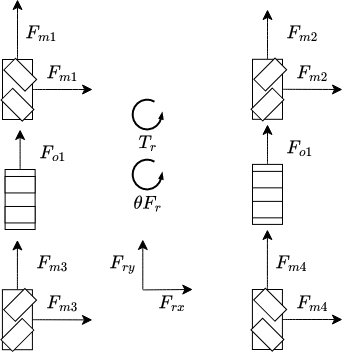

The diagram above was exported from draw.io. Its source (the exported page's mxGraphModel, read from the mxfile embedded in the PNG):
<mxGraphModel dx="1264" dy="846" grid="1" gridSize="10" guides="1" tooltips="1" connect="1" arrows="1" fold="1" page="1" pageScale="1" pageWidth="850" pageHeight="1100" math="1" shadow="0">
  <root>
    <mxCell id="0" />
    <mxCell id="1" parent="0" />
    <mxCell id="VaubKvaJZR21cE8rGNGQ-18" style="edgeStyle=none;curved=1;rounded=0;orthogonalLoop=1;jettySize=auto;html=1;fontSize=12;startSize=8;endSize=8;" edge="1" parent="1" source="VaubKvaJZR21cE8rGNGQ-3">
      <mxGeometry relative="1" as="geometry">
        <mxPoint x="135" y="210" as="targetPoint" />
      </mxGeometry>
    </mxCell>
    <mxCell id="VaubKvaJZR21cE8rGNGQ-3" value="" style="rounded=0;whiteSpace=wrap;html=1;" vertex="1" parent="1">
      <mxGeometry x="120" y="270" width="30" height="60" as="geometry" />
    </mxCell>
    <mxCell id="VaubKvaJZR21cE8rGNGQ-5" value="" style="rounded=0;whiteSpace=wrap;html=1;rotation=-45;" vertex="1" parent="1">
      <mxGeometry x="129.48" y="270.21" width="16.46" height="30" as="geometry" />
    </mxCell>
    <mxCell id="VaubKvaJZR21cE8rGNGQ-6" value="" style="rounded=0;whiteSpace=wrap;html=1;rotation=-45;" vertex="1" parent="1">
      <mxGeometry x="126.7660905269635" y="300.2060905269635" width="16.46" height="30" as="geometry" />
    </mxCell>
    <mxCell id="VaubKvaJZR21cE8rGNGQ-29" style="edgeStyle=none;curved=1;rounded=0;orthogonalLoop=1;jettySize=auto;html=1;exitX=1;exitY=0.5;exitDx=0;exitDy=0;fontSize=12;startSize=8;endSize=8;" edge="1" parent="1" source="VaubKvaJZR21cE8rGNGQ-12">
      <mxGeometry relative="1" as="geometry">
        <mxPoint x="209.91" y="530.41" as="targetPoint" />
      </mxGeometry>
    </mxCell>
    <mxCell id="VaubKvaJZR21cE8rGNGQ-30" style="edgeStyle=none;curved=1;rounded=0;orthogonalLoop=1;jettySize=auto;html=1;exitX=0.5;exitY=0;exitDx=0;exitDy=0;fontSize=12;startSize=8;endSize=8;" edge="1" parent="1" source="VaubKvaJZR21cE8rGNGQ-12">
      <mxGeometry relative="1" as="geometry">
        <mxPoint x="134.91" y="450.40999999999997" as="targetPoint" />
      </mxGeometry>
    </mxCell>
    <mxCell id="VaubKvaJZR21cE8rGNGQ-12" value="" style="rounded=0;whiteSpace=wrap;html=1;" vertex="1" parent="1">
      <mxGeometry x="119.91" y="500.2060905269635" width="30" height="60" as="geometry" />
    </mxCell>
    <mxCell id="VaubKvaJZR21cE8rGNGQ-13" value="" style="rounded=0;whiteSpace=wrap;html=1;rotation=45;" vertex="1" parent="1">
      <mxGeometry x="129.39000000000001" y="500.41609052696344" width="16.46" height="30" as="geometry" />
    </mxCell>
    <mxCell id="VaubKvaJZR21cE8rGNGQ-14" value="" style="rounded=0;whiteSpace=wrap;html=1;rotation=45;" vertex="1" parent="1">
      <mxGeometry x="126.67609052696346" y="530.412181053927" width="16.46" height="30" as="geometry" />
    </mxCell>
    <mxCell id="VaubKvaJZR21cE8rGNGQ-20" style="edgeStyle=none;curved=1;rounded=0;orthogonalLoop=1;jettySize=auto;html=1;entryX=0.211;entryY=0.158;entryDx=0;entryDy=0;entryPerimeter=0;fontSize=12;startSize=8;endSize=8;" edge="1" parent="1" source="VaubKvaJZR21cE8rGNGQ-3">
      <mxGeometry relative="1" as="geometry">
        <mxPoint x="210.09000000000003" y="300.02" as="targetPoint" />
      </mxGeometry>
    </mxCell>
    <mxCell id="VaubKvaJZR21cE8rGNGQ-27" value="&lt;div&gt;\(F_{m1}\)&lt;/div&gt;" style="text;strokeColor=none;fillColor=none;html=1;align=center;verticalAlign=middle;whiteSpace=wrap;rounded=0;fontSize=16;" vertex="1" parent="1">
      <mxGeometry x="150" y="270" width="60" height="30" as="geometry" />
    </mxCell>
    <mxCell id="VaubKvaJZR21cE8rGNGQ-28" value="&lt;div&gt;\(F_{m1}\)&lt;/div&gt;" style="text;strokeColor=none;fillColor=none;html=1;align=center;verticalAlign=middle;whiteSpace=wrap;rounded=0;fontSize=16;" vertex="1" parent="1">
      <mxGeometry x="129.48" y="230" width="60" height="30" as="geometry" />
    </mxCell>
    <mxCell id="VaubKvaJZR21cE8rGNGQ-31" value="&lt;div&gt;\(F_{m3}\)&lt;/div&gt;" style="text;strokeColor=none;fillColor=none;html=1;align=center;verticalAlign=middle;whiteSpace=wrap;rounded=0;fontSize=16;" vertex="1" parent="1">
      <mxGeometry x="139.91" y="460.40999999999997" width="60" height="30" as="geometry" />
    </mxCell>
    <mxCell id="VaubKvaJZR21cE8rGNGQ-32" value="&lt;div&gt;\(F_{m3}\)&lt;/div&gt;" style="text;strokeColor=none;fillColor=none;html=1;align=center;verticalAlign=middle;whiteSpace=wrap;rounded=0;fontSize=16;" vertex="1" parent="1">
      <mxGeometry x="149.91" y="500.21000000000004" width="60" height="30" as="geometry" />
    </mxCell>
    <mxCell id="VaubKvaJZR21cE8rGNGQ-33" style="edgeStyle=none;curved=1;rounded=0;orthogonalLoop=1;jettySize=auto;html=1;exitX=1;exitY=0.5;exitDx=0;exitDy=0;fontSize=12;startSize=8;endSize=8;" edge="1" parent="1" source="VaubKvaJZR21cE8rGNGQ-35">
      <mxGeometry relative="1" as="geometry">
        <mxPoint x="460.00000000000006" y="300" as="targetPoint" />
      </mxGeometry>
    </mxCell>
    <mxCell id="VaubKvaJZR21cE8rGNGQ-34" style="edgeStyle=none;curved=1;rounded=0;orthogonalLoop=1;jettySize=auto;html=1;exitX=0.5;exitY=0;exitDx=0;exitDy=0;fontSize=12;startSize=8;endSize=8;" edge="1" parent="1" source="VaubKvaJZR21cE8rGNGQ-35">
      <mxGeometry relative="1" as="geometry">
        <mxPoint x="385.00000000000006" y="220.00000000000003" as="targetPoint" />
      </mxGeometry>
    </mxCell>
    <mxCell id="VaubKvaJZR21cE8rGNGQ-35" value="" style="rounded=0;whiteSpace=wrap;html=1;" vertex="1" parent="1">
      <mxGeometry x="370.00000000000006" y="269.79609052696355" width="30" height="60" as="geometry" />
    </mxCell>
    <mxCell id="VaubKvaJZR21cE8rGNGQ-36" value="" style="rounded=0;whiteSpace=wrap;html=1;rotation=45;" vertex="1" parent="1">
      <mxGeometry x="379.4800000000001" y="270.0060905269635" width="16.46" height="30" as="geometry" />
    </mxCell>
    <mxCell id="VaubKvaJZR21cE8rGNGQ-37" value="" style="rounded=0;whiteSpace=wrap;html=1;rotation=45;" vertex="1" parent="1">
      <mxGeometry x="376.7660905269635" y="300.00218105392696" width="16.46" height="30" as="geometry" />
    </mxCell>
    <mxCell id="VaubKvaJZR21cE8rGNGQ-38" value="&lt;div&gt;\(F_{m2}\)&lt;/div&gt;" style="text;strokeColor=none;fillColor=none;html=1;align=center;verticalAlign=middle;whiteSpace=wrap;rounded=0;fontSize=16;" vertex="1" parent="1">
      <mxGeometry x="390.00000000000006" y="230.00000000000003" width="60" height="30" as="geometry" />
    </mxCell>
    <mxCell id="VaubKvaJZR21cE8rGNGQ-39" value="&lt;div&gt;\(F_{m2}\)&lt;/div&gt;" style="text;strokeColor=none;fillColor=none;html=1;align=center;verticalAlign=middle;whiteSpace=wrap;rounded=0;fontSize=16;" vertex="1" parent="1">
      <mxGeometry x="400.00000000000006" y="269.79999999999995" width="60" height="30" as="geometry" />
    </mxCell>
    <mxCell id="VaubKvaJZR21cE8rGNGQ-40" style="edgeStyle=none;curved=1;rounded=0;orthogonalLoop=1;jettySize=auto;html=1;fontSize=12;startSize=8;endSize=8;" edge="1" parent="1" source="VaubKvaJZR21cE8rGNGQ-41">
      <mxGeometry relative="1" as="geometry">
        <mxPoint x="384.91" y="440" as="targetPoint" />
      </mxGeometry>
    </mxCell>
    <mxCell id="VaubKvaJZR21cE8rGNGQ-41" value="" style="rounded=0;whiteSpace=wrap;html=1;" vertex="1" parent="1">
      <mxGeometry x="369.91" y="500" width="30" height="60" as="geometry" />
    </mxCell>
    <mxCell id="VaubKvaJZR21cE8rGNGQ-42" value="" style="rounded=0;whiteSpace=wrap;html=1;rotation=-45;" vertex="1" parent="1">
      <mxGeometry x="379.39" y="500.2099999999999" width="16.46" height="30" as="geometry" />
    </mxCell>
    <mxCell id="VaubKvaJZR21cE8rGNGQ-43" value="" style="rounded=0;whiteSpace=wrap;html=1;rotation=-45;" vertex="1" parent="1">
      <mxGeometry x="376.67609052696355" y="530.2060905269635" width="16.46" height="30" as="geometry" />
    </mxCell>
    <mxCell id="VaubKvaJZR21cE8rGNGQ-44" style="edgeStyle=none;curved=1;rounded=0;orthogonalLoop=1;jettySize=auto;html=1;entryX=0.211;entryY=0.158;entryDx=0;entryDy=0;entryPerimeter=0;fontSize=12;startSize=8;endSize=8;" edge="1" parent="1" source="VaubKvaJZR21cE8rGNGQ-41">
      <mxGeometry relative="1" as="geometry">
        <mxPoint x="460.00000000000006" y="530.02" as="targetPoint" />
      </mxGeometry>
    </mxCell>
    <mxCell id="VaubKvaJZR21cE8rGNGQ-45" value="&lt;div&gt;\(F_{m4}\)&lt;/div&gt;" style="text;strokeColor=none;fillColor=none;html=1;align=center;verticalAlign=middle;whiteSpace=wrap;rounded=0;fontSize=16;" vertex="1" parent="1">
      <mxGeometry x="399.91" y="500" width="60" height="30" as="geometry" />
    </mxCell>
    <mxCell id="VaubKvaJZR21cE8rGNGQ-46" value="&lt;div&gt;\(F_{m4}\)&lt;/div&gt;" style="text;strokeColor=none;fillColor=none;html=1;align=center;verticalAlign=middle;whiteSpace=wrap;rounded=0;fontSize=16;" vertex="1" parent="1">
      <mxGeometry x="379.39" y="460" width="60" height="30" as="geometry" />
    </mxCell>
    <mxCell id="VaubKvaJZR21cE8rGNGQ-49" value="" style="verticalLabelPosition=bottom;html=1;verticalAlign=top;strokeWidth=2;shape=mxgraph.lean_mapping.physical_pull;pointerEvents=1;rotation=0;" vertex="1" parent="1">
      <mxGeometry x="250" y="310" width="30" height="30" as="geometry" />
    </mxCell>
    <mxCell id="VaubKvaJZR21cE8rGNGQ-54" style="edgeStyle=none;curved=1;rounded=0;orthogonalLoop=1;jettySize=auto;html=1;fontSize=12;startSize=8;endSize=8;" edge="1" parent="1" source="VaubKvaJZR21cE8rGNGQ-50">
      <mxGeometry relative="1" as="geometry">
        <mxPoint x="137.6199999999999" y="340" as="targetPoint" />
      </mxGeometry>
    </mxCell>
    <mxCell id="VaubKvaJZR21cE8rGNGQ-50" value="" style="rounded=0;whiteSpace=wrap;html=1;" vertex="1" parent="1">
      <mxGeometry x="122.62" y="380" width="30" height="60" as="geometry" />
    </mxCell>
    <mxCell id="VaubKvaJZR21cE8rGNGQ-51" value="" style="rounded=0;whiteSpace=wrap;html=1;rotation=-90;" vertex="1" parent="1">
      <mxGeometry x="129.38609052696353" y="410.2060905269635" width="16.46" height="30" as="geometry" />
    </mxCell>
    <mxCell id="VaubKvaJZR21cE8rGNGQ-53" value="" style="rounded=0;whiteSpace=wrap;html=1;rotation=-90;" vertex="1" parent="1">
      <mxGeometry x="129.39" y="380.21000000000004" width="16.46" height="30" as="geometry" />
    </mxCell>
    <mxCell id="VaubKvaJZR21cE8rGNGQ-55" value="&lt;div&gt;\(F_{o1}\)&lt;/div&gt;" style="text;strokeColor=none;fillColor=none;html=1;align=center;verticalAlign=middle;whiteSpace=wrap;rounded=0;fontSize=16;" vertex="1" parent="1">
      <mxGeometry x="139.91" y="350" width="60" height="30" as="geometry" />
    </mxCell>
    <mxCell id="VaubKvaJZR21cE8rGNGQ-57" style="edgeStyle=none;curved=1;rounded=0;orthogonalLoop=1;jettySize=auto;html=1;fontSize=12;startSize=8;endSize=8;" edge="1" parent="1" source="VaubKvaJZR21cE8rGNGQ-58">
      <mxGeometry relative="1" as="geometry">
        <mxPoint x="385.0039094730364" y="334.9" as="targetPoint" />
      </mxGeometry>
    </mxCell>
    <mxCell id="VaubKvaJZR21cE8rGNGQ-58" value="" style="rounded=0;whiteSpace=wrap;html=1;" vertex="1" parent="1">
      <mxGeometry x="370.0039094730365" y="374.9" width="30" height="60" as="geometry" />
    </mxCell>
    <mxCell id="VaubKvaJZR21cE8rGNGQ-59" value="" style="rounded=0;whiteSpace=wrap;html=1;rotation=-90;" vertex="1" parent="1">
      <mxGeometry x="376.77000000000004" y="405.1060905269635" width="16.46" height="30" as="geometry" />
    </mxCell>
    <mxCell id="VaubKvaJZR21cE8rGNGQ-60" value="" style="rounded=0;whiteSpace=wrap;html=1;rotation=-90;" vertex="1" parent="1">
      <mxGeometry x="376.7739094730365" y="375.11" width="16.46" height="30" as="geometry" />
    </mxCell>
    <mxCell id="VaubKvaJZR21cE8rGNGQ-61" value="&lt;div&gt;\(F_{o1}\)&lt;/div&gt;" style="text;strokeColor=none;fillColor=none;html=1;align=center;verticalAlign=middle;whiteSpace=wrap;rounded=0;fontSize=16;" vertex="1" parent="1">
      <mxGeometry x="387.2939094730365" y="344.9" width="60" height="30" as="geometry" />
    </mxCell>
    <mxCell id="VaubKvaJZR21cE8rGNGQ-62" value="&lt;div&gt;\(T_{r}\)&lt;/div&gt;" style="text;strokeColor=none;fillColor=none;html=1;align=center;verticalAlign=middle;whiteSpace=wrap;rounded=0;fontSize=16;" vertex="1" parent="1">
      <mxGeometry x="235" y="340" width="60" height="30" as="geometry" />
    </mxCell>
    <mxCell id="VaubKvaJZR21cE8rGNGQ-63" value="" style="verticalLabelPosition=bottom;html=1;verticalAlign=top;strokeWidth=2;shape=mxgraph.lean_mapping.physical_pull;pointerEvents=1;rotation=0;" vertex="1" parent="1">
      <mxGeometry x="250" y="370" width="30" height="30" as="geometry" />
    </mxCell>
    <mxCell id="VaubKvaJZR21cE8rGNGQ-64" value="&lt;div&gt;\(\theta F_{r}\)&lt;/div&gt;" style="text;strokeColor=none;fillColor=none;html=1;align=center;verticalAlign=middle;whiteSpace=wrap;rounded=0;fontSize=16;" vertex="1" parent="1">
      <mxGeometry x="235" y="400" width="60" height="30" as="geometry" />
    </mxCell>
    <mxCell id="VaubKvaJZR21cE8rGNGQ-65" value="" style="endArrow=classic;html=1;rounded=0;fontSize=12;startSize=8;endSize=8;curved=1;" edge="1" parent="1">
      <mxGeometry width="50" height="50" relative="1" as="geometry">
        <mxPoint x="260.31" y="500" as="sourcePoint" />
        <mxPoint x="260.31" y="450" as="targetPoint" />
      </mxGeometry>
    </mxCell>
    <mxCell id="VaubKvaJZR21cE8rGNGQ-66" value="" style="endArrow=classic;html=1;rounded=0;fontSize=12;startSize=8;endSize=8;curved=1;" edge="1" parent="1">
      <mxGeometry width="50" height="50" relative="1" as="geometry">
        <mxPoint x="260.31" y="500.40999999999997" as="sourcePoint" />
        <mxPoint x="310.31" y="500" as="targetPoint" />
      </mxGeometry>
    </mxCell>
    <mxCell id="VaubKvaJZR21cE8rGNGQ-67" value="&lt;div&gt;\(F_{ry}\)&lt;/div&gt;" style="text;strokeColor=none;fillColor=none;html=1;align=center;verticalAlign=middle;whiteSpace=wrap;rounded=0;fontSize=16;" vertex="1" parent="1">
      <mxGeometry x="209.7" y="460" width="60" height="30" as="geometry" />
    </mxCell>
    <mxCell id="VaubKvaJZR21cE8rGNGQ-68" value="&lt;div&gt;\(F_{rx}\)&lt;/div&gt;" style="text;strokeColor=none;fillColor=none;html=1;align=center;verticalAlign=middle;whiteSpace=wrap;rounded=0;fontSize=16;" vertex="1" parent="1">
      <mxGeometry x="260.31" y="500" width="60" height="30" as="geometry" />
    </mxCell>
  </root>
</mxGraphModel>